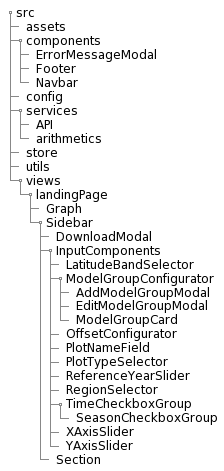

The diagram above was rendered by PlantUML. Its source (embedded in the PNG):
@startsalt
{
{T
 + src
 ++ assets
 ++ components
 +++ ErrorMessageModal
 +++ Footer
 +++ Navbar
 ++ config
 ++ services
 +++ API
 +++ arithmetics
 ++ store
 ++ utils
 ++ views
 +++ landingPage
 ++++ Graph
 ++++ Sidebar
 +++++ DownloadModal
 +++++ InputComponents
 ++++++ LatitudeBandSelector
 ++++++ ModelGroupConfigurator
 +++++++ AddModelGroupModal
 +++++++ EditModelGroupModal
 +++++++ ModelGroupCard
 ++++++ OffsetConfigurator
 ++++++ PlotNameField
 ++++++ PlotTypeSelector
 ++++++ ReferenceYearSlider
 ++++++ RegionSelector
 ++++++ TimeCheckboxGroup
 +++++++ SeasonCheckboxGroup
 ++++++ XAxisSlider
 ++++++ YAxisSlider
 +++++ Section
}
}
@endsalt